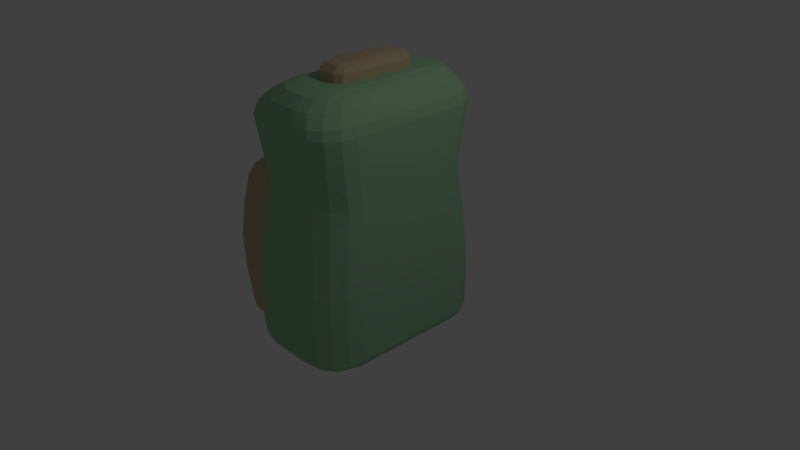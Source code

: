 # Source: reppuIlmanOlkaimia.blend  (saved by Blender 2.78.0; exported with 4.5.12 LTS)
import bpy
from mathutils import Matrix  # noqa: F401  (used for matrix-valued properties, if any)

bpy.ops.wm.read_factory_settings(use_empty=True)
scene = bpy.context.scene
scene.name = 'Scene'

# ---- collections
col_collection_1 = bpy.data.collections.new('Collection 1'); scene.collection.children.link(col_collection_1)

# ---- materials (node trees are filled in below, after node groups)
mat_material_001 = bpy.data.materials.new('Material.001')
mat_material_001.alpha_threshold = 0.0
mat_material_001.use_transparent_shadow = False
mat_material_001.diffuse_color = (0.5815, 0.451, 0.2762, 1.0)
mat_material_001.roughness = 0.5
mat_material_001.line_color = (0.0, 0.0, 0.0, 1.0)
mat_material = bpy.data.materials.new('Material')
mat_material.alpha_threshold = 0.0
mat_material.use_transparent_shadow = False
mat_material.diffuse_color = (0.3328, 0.5815, 0.3425, 1.0)
mat_material.roughness = 0.5
mat_material.line_color = (0.0, 0.0, 0.0, 1.0)

# ---- material node trees

# ---- world
world_world = bpy.data.worlds.new('World'); scene.world = world_world
world_world.color = (0.05088, 0.05088, 0.05088)
world_world.use_sun_shadow = False
world_world.sun_shadow_jitter_overblur = 0.0
world_world.cycles.sampling_method = 'MANUAL'

# ---- cameras
cam_camera = bpy.data.cameras.new('Camera')
cam_camera.clip_end = 100.0
cam_camera.lens = 35.0
cam_camera.sensor_width = 32.0
cam_camera.sensor_height = 18.0
cam_camera.ortho_scale = 7.314
cam_camera.dof.focus_distance = 0.0
cam_camera.dof.aperture_fstop = 128.0

# ---- lights
light_lamp = bpy.data.lights.new('Lamp', 'POINT')
light_lamp.transmission_factor = 0.0
light_lamp.cutoff_distance = 30.0
light_lamp.energy = 100.0
light_lamp.shadow_buffer_clip_start = 1.001
light_lamp.shadow_soft_size = 0.1
light_lamp.shadow_maximum_resolution = 0.006
light_lamp.use_absolute_resolution = True

# ---- meshes
me_cube_003 = bpy.data.meshes.new('Cube.003')
me_cube_003.from_pydata([(0.2366, -0.2955, 2.52), (-0.2366, -0.2955, 2.52), (-0.1183, -0.2955, 2.625), (0.1183, -0.2955, 2.625), (0.1183, -0.591, 2.52), (-0.1183, -0.591, 2.52), (-1.212, -0.943, 0.5324), (-1.241, -1.0, -0.3885), (-0.9512, -0.2491, 1.21), (-1.482, -0.2811, -0.3722), (-1.514, -0.2651, 0.5487), (-1.249, -0.692, 1.146), (-1.153, -0.7811, -0.9837), (-1.04, -0.886, 1.129), (-1.153, -0.2811, -0.9837), (-1.249, -0.2491, 1.146), (-1.51, -0.7366, 0.5487), (-1.482, -0.7811, -0.3722), (-0.9557, -0.692, 1.21), (-1.335, -0.7811, -0.8722), (-1.335, -0.2811, -0.8722), (-1.167, -1.0, -0.8885), (-0.75, -0.904, -1.0), (-0.1784, -1.174, 2.25), (0.7408, -0.7366, 0.5161), (-0.6721, -1.1, 0.5161), (-0.75, -1.157, -0.4047), (0.25, -1.315, -0.4047), (0.2144, -1.258, 0.5161), (0.7667, -0.7811, -0.4047), (-0.7138, -0.6711, 2.25), (0.25, -1.027, -1.0), (-0.3548, -0.6982, 2.416), (0.1183, -0.821, 2.416), (0.4755, -1.016, 2.25), (0.5942, -0.2415, 2.25), (0.7149, -0.2491, 1.113), (0.5362, -1.043, 1.113), (-0.1787, -1.2, 1.113), (0.7153, -0.2728, 1.979), (0.5892, -1.128, 1.979), (-0.9398, -0.758, 1.979), (-0.2315, -1.285, 1.979), (0.2315, -1.285, 1.979), (0.1787, -1.2, 1.113), (0.1784, -1.174, 2.25), (0.3548, -0.6982, 2.416), (0.6333, -0.904, -1.0), (0.5848, -1.1, 0.5161), (0.6333, -1.157, -0.4047), (-0.7014, -1.128, 1.979), (-0.5941, -1.043, 1.113), (-0.1183, -0.821, 2.416), (-0.25, -1.315, -0.4047), (-0.2144, -1.258, 0.5161), (-0.5353, -1.016, 2.25), (-0.25, -1.027, -1.0), (-0.6406, -1.08, 1.534), (0.2016, -1.237, 1.534), (-0.2016, -1.237, 1.534), (-0.878, -0.7206, 1.534), (0.5591, -1.08, 1.534), (0.7151, -0.2593, 1.534), (0.7151, -0.7206, 1.534), (-0.878, -0.2593, 1.534), (-0.25, -0.3695, -1.0), (0.6333, -0.3253, -1.0), (0.3548, -0.2513, 2.416), (-0.9398, -0.2728, 1.979), (0.7149, -0.692, 1.113), (0.5942, -0.6711, 2.25), (-0.3548, -0.2513, 2.416), (0.25, -0.3695, -1.0), (-0.7138, -0.2415, 2.25), (0.7667, -0.2811, -0.4047), (0.7408, -0.2651, 0.5161), (-0.75, -0.3253, -1.0), (0.7667, -0.2811, -0.9047), (-0.25, -1.315, -0.9047), (0.6333, -1.157, -0.9047), (0.25, -1.315, -0.9047), (-0.75, -1.157, -0.9047), (0.7667, -0.7811, -0.9047), (0.7153, -0.758, 1.979), (0.2366, 0.2955, 2.52), (-0.2366, 0.2955, 2.52), (-0.1183, 0.2955, 2.625), (0.1183, 0.2955, 2.625), (0.1183, 0.591, 2.52), (-0.1183, 0.591, 2.52), (-1.212, 0.943, 0.5324), (-1.241, 1.0, -0.3885), (-0.9512, 0.2491, 1.21), (-1.482, 0.2811, -0.3722), (-1.514, 0.2651, 0.5487), (-1.249, 0.692, 1.146), (-1.153, 0.7811, -0.9837), (-1.04, 0.886, 1.129), (-1.153, 0.2811, -0.9837), (-1.249, 0.2491, 1.146), (-1.51, 0.7366, 0.5487), (-1.482, 0.7811, -0.3722), (-0.9557, 0.692, 1.21), (-1.335, 0.7811, -0.8722), (-1.335, 0.2811, -0.8722), (-1.167, 1.0, -0.8885), (-0.75, 0.904, -1.0), (-0.1784, 1.174, 2.25), (0.7408, 0.7366, 0.5161), (-0.6721, 1.1, 0.5161), (-0.75, 1.157, -0.4047), (0.25, 1.315, -0.4047), (0.2144, 1.258, 0.5161), (0.7667, 0.7811, -0.4047), (-0.7138, 0.6711, 2.25), (0.25, 1.027, -1.0), (-0.3548, 0.6982, 2.416), (0.1183, 0.821, 2.416), (0.4755, 1.016, 2.25), (0.5942, 0.2415, 2.25), (0.7149, 0.2491, 1.113), (0.5362, 1.043, 1.113), (-0.1787, 1.2, 1.113), (0.7153, 0.2728, 1.979), (0.5892, 1.128, 1.979), (-0.9398, 0.758, 1.979), (-0.2315, 1.285, 1.979), (0.2315, 1.285, 1.979), (0.1787, 1.2, 1.113), (0.1784, 1.174, 2.25), (0.3548, 0.6982, 2.416), (0.6333, 0.904, -1.0), (0.5848, 1.1, 0.5161), (0.6333, 1.157, -0.4047), (-0.7014, 1.128, 1.979), (-0.5941, 1.043, 1.113), (-0.1183, 0.821, 2.416), (-0.25, 1.315, -0.4047), (-0.2144, 1.258, 0.5161), (-0.5353, 1.016, 2.25), (-0.25, 1.027, -1.0), (-0.6406, 1.08, 1.534), (0.2016, 1.237, 1.534), (-0.2016, 1.237, 1.534), (-0.878, 0.7206, 1.534), (0.5591, 1.08, 1.534), (0.7151, 0.2593, 1.534), (0.7151, 0.7206, 1.534), (-0.878, 0.2593, 1.534), (-0.25, 0.3695, -1.0), (0.6333, 0.3253, -1.0), (0.3548, 0.2513, 2.416), (-0.9398, 0.2728, 1.979), (0.7149, 0.692, 1.113), (0.5942, 0.6711, 2.25), (-0.3548, 0.2513, 2.416), (0.25, 0.3695, -1.0), (-0.7138, 0.2415, 2.25), (0.7667, 0.2811, -0.4047), (0.7408, 0.2651, 0.5161), (-0.75, 0.3253, -1.0), (0.7667, 0.2811, -0.9047), (-0.25, 1.315, -0.9047), (0.6333, 1.157, -0.9047), (0.25, 1.315, -0.9047), (-0.75, 1.157, -0.9047), (0.7667, 0.7811, -0.9047), (0.7153, 0.758, 1.979), (-3.446e-07, -0.591, 2.52), (-0.207, -0.5171, 2.52), (0.2366, -0.2955, 2.416), (-0.2366, -0.2955, 2.416), (-0.1183, -0.591, 2.416), (0.1183, -0.591, 2.416), (-0.1183, 0.0, 2.625), (0.1183, 0.0, 2.625), (-2.924e-07, -0.2955, 2.625), (0.207, -0.2955, 2.599), (-0.207, -0.2955, 2.599), (-0.1183, -0.5171, 2.599), (0.1183, -0.5171, 2.599), (-0.2366, 0.0, 2.52), (0.2366, 0.0, 2.52), (0.207, -0.5171, 2.52), (-0.9154, -0.943, 0.5161), (-1.0, -0.2811, -1.0), (-1.0, -1.0, -0.4047), (-1.157, -0.9453, -0.9599), (-0.9778, -0.8375, 1.19), (-0.95, 0.0, 1.21), (-1.124, -0.9002, 0.9396), (-1.264, -0.9857, 0.04413), (-0.8308, -0.886, 1.113), (-0.8308, -0.2491, 1.194), (-1.434, -0.8914, 0.5446), (-1.275, -0.2811, -0.9477), (-1.422, -0.9453, -0.3762), (-1.405, -0.2531, 0.9559), (-1.55, -0.2771, 0.06041), (-1.335, 0.0, -0.8722), (-1.516, 0.0, 0.5487), (-1.249, 0.0, 1.146), (-1.197, -0.8375, 1.141), (-1.086, -0.2491, 1.202), (-1.153, 0.0, -0.9837), (-1.0, -0.7811, -1.0), (-0.8308, -0.692, 1.194), (-1.275, -0.7811, -0.9477), (-1.399, -0.7032, 0.9559), (-1.549, -0.77, 0.06041), (-1.092, -0.692, 1.202), (-1.153, -0.5467, -0.9837), (-1.249, -0.4843, 1.146), (-1.512, -0.5155, 0.5487), (-1.335, -0.5467, -0.8722), (-0.9536, -0.4843, 1.21), (-1.0, -1.0, -0.9047), (-1.293, -0.9453, -0.8762), (-1.482, 0.0, -0.3722), (-1.482, -0.5467, -0.3722), (-1.386, -0.7811, -0.6995), (-1.386, -0.2811, -0.6995), (-1.193, -1.0, -0.7158), (0.7333, -0.8118, -0.9762), (-0.75, -1.094, -0.9762), (0.7018, -0.9307, 0.5161), (-0.9154, -0.943, 0.5161), (0.7214, -0.7032, 0.9234), (-0.6136, -1.057, 0.9234), (0.25, -1.243, -0.9762), (0.7333, -0.9846, -0.4047), (-1.0, -0.2811, -1.0), (-1.0, -1.0, -0.4047), (0.1876, -1.215, 0.9234), (-0.7305, -1.143, 0.02784), (0.2411, -1.3, 0.02784), (-3.725e-08, -1.315, -0.9047), (-3.874e-07, -1.258, 0.5161), (0.7602, -0.77, 0.02784), (0.7667, 0.0, -0.9047), (0.7408, 0.0, 0.5161), (0.5645, -0.8515, 2.25), (-0.6692, -0.8515, 2.25), (-0.75, 0.0, -1.0), (0.25, 0.0, -1.0), (3.353e-08, -0.3695, -1.0), (0.4738, -0.63, 2.375), (-0.4, -0.8756, 2.375), (0.1333, -1.024, 2.375), (-0.5037, -0.2267, 2.375), (-3.856e-07, -0.821, 2.416), (0.3548, 0.0, 2.416), (-4.768e-07, -1.174, 2.25), (0.5942, 0.0, 2.25), (-0.878, 0.0, 1.534), (0.6702, -0.8768, 1.113), (-0.8308, -0.886, 1.113), (-4.806e-07, -1.2, 1.113), (0.7149, 0.0, 1.113), (0.7149, -0.6992, 1.259), (0.1844, -1.21, 1.259), (-0.8308, -0.2491, 1.194), (-0.6057, -1.052, 1.259), (0.6837, -0.9567, 1.979), (-0.8802, -0.9567, 1.979), (-5.178e-07, -1.285, 1.979), (0.7153, 0.0, 1.979), (-0.7138, 0.0, 2.25), (0.685, -0.7407, 2.1), (0.2218, -1.263, 2.1), (-0.8906, -0.2666, 2.1), (-0.6671, -1.106, 2.1), (0.6333, -1.094, -0.9762), (0.5483, -1.057, 0.9234), (0.6212, -1.143, 0.02784), (0.6333, 0.0, -1.0), (0.385, -0.8756, 2.375), (0.5419, -1.052, 1.259), (0.5643, -1.106, 2.1), (0.4367, -1.246, 1.979), (0.3574, -1.161, 1.113), (0.3419, -1.134, 2.25), (0.2366, -0.7903, 2.416), (0.4708, -0.3585, -1.0), (0.4141, -1.218, 0.5161), (0.4708, -1.275, -0.9047), (-0.25, -1.243, -0.9762), (-0.1876, -1.215, 0.9234), (-0.2411, -1.3, 0.02784), (-0.25, 0.0, -1.0), (-0.1333, -1.024, 2.375), (-0.3548, 0.0, 2.416), (-0.1844, -1.21, 1.259), (-0.2218, -1.263, 2.1), (-0.4648, -1.246, 1.979), (-0.3719, -1.161, 1.113), (-0.2366, -0.7903, 2.416), (-0.5, -1.275, -0.9047), (-0.436, -1.218, 0.5161), (-0.3569, -1.134, 2.25), (-0.5, -0.3585, -1.0), (-0.9398, 0.0, 1.979), (0.6761, -0.9114, 1.534), (-0.8187, -0.9114, 1.534), (-4.992e-07, -1.237, 1.534), (0.7151, 0.0, 1.534), (0.3918, -1.198, 1.534), (-0.4121, -1.198, 1.534), (-0.679, -1.11, 1.815), (0.2205, -1.267, 1.815), (-0.2205, -1.267, 1.815), (-0.9171, -0.2679, 1.815), (0.5781, -1.11, 1.815), (0.7152, -0.7443, 1.815), (0.7333, -0.2922, -0.9762), (0.7214, -0.2531, 0.9234), (-1.0, -0.7811, -1.0), (0.7602, -0.2771, 0.02784), (7.451e-09, -1.027, -1.0), (0.4738, -0.2267, 2.375), (-0.5037, -0.63, 2.375), (0.7149, -0.2516, 1.259), (-0.8308, -0.692, 1.194), (0.685, -0.2666, 2.1), (-0.8906, -0.7407, 2.1), (0.2366, -0.2955, 2.416), (0.4708, -0.9961, -1.0), (-0.2366, -0.2955, 2.416), (-0.5, -0.9961, -1.0), (-0.9171, -0.7443, 1.815), (0.7152, -0.2679, 1.815), (0.7151, -0.5043, 1.534), (-0.878, -0.5043, 1.534), (-0.25, -0.7186, -1.0), (-0.1183, -0.591, 2.416), (0.6333, -0.6327, -1.0), (0.3548, -0.4886, 2.416), (-0.9398, -0.5305, 1.979), (0.7153, -0.5305, 1.979), (0.7149, -0.4843, 1.113), (0.5942, -0.4697, 2.25), (0.1183, -0.591, 2.416), (-0.3548, -0.4886, 2.416), (0.25, -0.7186, -1.0), (-0.7138, -0.4697, 2.25), (0.7667, -0.5467, -0.9047), (0.7408, -0.5155, 0.5161), (-0.75, -0.6327, -1.0), (0.7333, -0.9846, -0.9047), (-1.0, -1.0, -0.9047), (-1.788e-07, -1.315, -0.4047), (0.7667, 0.0, -0.4047), (0.4708, -1.275, -0.4047), (-0.5, -1.275, -0.4047), (0.7667, -0.5467, -0.4047), (0.7667, -0.2811, -0.7321), (-0.25, -1.315, -0.7321), (0.6333, -1.157, -0.7321), (0.7667, -0.7811, -0.7321), (0.25, -1.315, -0.7321), (-0.75, -1.157, -0.7321), (-3.465e-07, 0.591, 2.52), (-0.207, 0.5171, 2.52), (0.2366, 0.2955, 2.416), (-0.2366, 0.2955, 2.416), (-0.1183, 0.591, 2.416), (0.1183, 0.591, 2.416), (-2.906e-07, 0.2955, 2.625), (0.207, 0.2955, 2.599), (-0.207, 0.2955, 2.599), (-0.1183, 0.5171, 2.599), (0.1183, 0.5171, 2.599), (0.207, 0.5171, 2.52), (-0.9154, 0.943, 0.5161), (-1.0, 0.2811, -1.0), (-1.0, 1.0, -0.4047), (-1.157, 0.9453, -0.9599), (-0.9778, 0.8375, 1.19), (-1.124, 0.9002, 0.9396), (-1.264, 0.9857, 0.04413), (-0.8308, 0.886, 1.113), (-0.8308, 0.2491, 1.194), (-1.434, 0.8914, 0.5446), (-1.275, 0.2811, -0.9477), (-1.422, 0.9453, -0.3762), (-1.405, 0.2531, 0.9559), (-1.55, 0.2771, 0.06041), (-1.197, 0.8375, 1.141), (-1.086, 0.2491, 1.202), (-1.0, 0.7811, -1.0), (-0.8308, 0.692, 1.194), (-1.275, 0.7811, -0.9477), (-1.399, 0.7032, 0.9559), (-1.549, 0.77, 0.06041), (-1.092, 0.692, 1.202), (-1.153, 0.5467, -0.9837), (-1.249, 0.4843, 1.146), (-1.512, 0.5155, 0.5487), (-1.335, 0.5467, -0.8722), (-0.9536, 0.4843, 1.21), (-1.0, 1.0, -0.9047), (-1.293, 0.9453, -0.8762), (-1.482, 0.5467, -0.3722), (-1.386, 0.7811, -0.6995), (-1.386, 0.2811, -0.6995), (-1.193, 1.0, -0.7158), (0.7333, 0.8118, -0.9762), (-0.75, 1.094, -0.9762), (0.7018, 0.9307, 0.5161), (-0.9154, 0.943, 0.5161), (0.7214, 0.7032, 0.9234), (-0.6136, 1.057, 0.9234), (0.25, 1.243, -0.9762), (0.7333, 0.9846, -0.4047), (-1.0, 0.2811, -1.0), (-1.0, 1.0, -0.4047), (0.1876, 1.215, 0.9234), (-0.7305, 1.143, 0.02784), (0.2411, 1.3, 0.02784), (-2.98e-08, 1.315, -0.9047), (-3.874e-07, 1.258, 0.5161), (0.7602, 0.77, 0.02784), (0.5645, 0.8515, 2.25), (-0.6692, 0.8515, 2.25), (2.98e-08, 0.3695, -1.0), (0.4738, 0.63, 2.375), (-0.4, 0.8756, 2.375), (0.1333, 1.024, 2.375), (-0.5037, 0.2267, 2.375), (-3.856e-07, 0.821, 2.416), (-4.768e-07, 1.174, 2.25), (0.6702, 0.8768, 1.113), (-0.8308, 0.886, 1.113), (-4.806e-07, 1.2, 1.113), (0.7149, 0.6992, 1.259), (0.1844, 1.21, 1.259), (-0.8308, 0.2491, 1.194), (-0.6057, 1.052, 1.259), (0.6837, 0.9567, 1.979), (-0.8802, 0.9567, 1.979), (-5.215e-07, 1.285, 1.979), (0.685, 0.7407, 2.1), (0.2218, 1.263, 2.1), (-0.8906, 0.2666, 2.1), (-0.6671, 1.106, 2.1), (0.6333, 1.094, -0.9762), (0.5483, 1.057, 0.9234), (0.6212, 1.143, 0.02784), (0.385, 0.8756, 2.375), (0.5419, 1.052, 1.259), (0.5643, 1.106, 2.1), (0.4367, 1.246, 1.979), (0.3574, 1.161, 1.113), (0.3419, 1.134, 2.25), (0.2366, 0.7903, 2.416), (0.4708, 0.3585, -1.0), (0.4141, 1.218, 0.5161), (0.4708, 1.275, -0.9047), (-0.25, 1.243, -0.9762), (-0.1876, 1.215, 0.9234), (-0.2411, 1.3, 0.02784), (-0.1333, 1.024, 2.375), (-0.1844, 1.21, 1.259), (-0.2218, 1.263, 2.1), (-0.4648, 1.246, 1.979), (-0.3719, 1.161, 1.113), (-0.2366, 0.7903, 2.416), (-0.5, 1.275, -0.9047), (-0.436, 1.218, 0.5161), (-0.3569, 1.134, 2.25), (-0.5, 0.3585, -1.0), (0.6761, 0.9114, 1.534), (-0.8187, 0.9114, 1.534), (-4.992e-07, 1.237, 1.534), (0.3918, 1.198, 1.534), (-0.4121, 1.198, 1.534), (-0.679, 1.11, 1.815), (0.2205, 1.267, 1.815), (-0.2205, 1.267, 1.815), (-0.9171, 0.2679, 1.815), (0.5781, 1.11, 1.815), (0.7152, 0.7443, 1.815), (0.7333, 0.2922, -0.9762), (0.7214, 0.2531, 0.9234), (-1.0, 0.7811, -1.0), (0.7602, 0.2771, 0.02784), (7.451e-09, 1.027, -1.0), (0.4738, 0.2267, 2.375), (-0.5037, 0.63, 2.375), (0.7149, 0.2516, 1.259), (-0.8308, 0.692, 1.194), (0.685, 0.2666, 2.1), (-0.8906, 0.7407, 2.1), (0.2366, 0.2955, 2.416), (0.4708, 0.9961, -1.0), (-0.2366, 0.2955, 2.416), (-0.5, 0.9961, -1.0), (-0.9171, 0.7443, 1.815), (0.7152, 0.2679, 1.815), (0.7151, 0.5043, 1.534), (-0.878, 0.5043, 1.534), (-0.25, 0.7186, -1.0), (-0.1183, 0.591, 2.416), (0.6333, 0.6327, -1.0), (0.3548, 0.4886, 2.416), (-0.9398, 0.5305, 1.979), (0.7153, 0.5305, 1.979), (0.7149, 0.4843, 1.113), (0.5942, 0.4697, 2.25), (0.1183, 0.591, 2.416), (-0.3548, 0.4886, 2.416), (0.25, 0.7186, -1.0), (-0.7138, 0.4697, 2.25), (0.7667, 0.5467, -0.9047), (0.7408, 0.5155, 0.5161), (-0.75, 0.6327, -1.0), (0.7333, 0.9846, -0.9047), (-1.0, 1.0, -0.9047), (-1.788e-07, 1.315, -0.4047), (0.4708, 1.275, -0.4047), (-0.5, 1.275, -0.4047), (0.7667, 0.5467, -0.4047), (0.7667, 0.2811, -0.7321), (-0.25, 1.315, -0.7321), (0.6333, 1.157, -0.7321), (0.7667, 0.7811, -0.7321), (0.25, 1.315, -0.7321), (-0.75, 1.157, -0.7321), (-3.453e-07, -0.591, 2.416), (0.207, -0.5171, 2.416), (-0.207, -0.5171, 2.416), (-3.32e-07, -0.5171, 2.599), (0.184, -0.4596, 2.578), (-0.184, -0.4596, 2.578), (-1.0, -0.9453, -0.9762), (-0.8519, -0.9002, 0.9234), (-0.9788, -0.9857, 0.02784), (-0.8308, -0.8375, 1.173), (-1.25, -0.9027, -0.9323), (-1.329, -0.851, 0.9519), (-1.477, -0.9318, 0.05634), (-1.091, -0.7998, 1.183), (-1.0, -0.5467, -1.0), (-0.8308, -0.4843, 1.194), (-1.275, -0.5467, -0.9477), (-1.402, -0.4921, 0.9559), (-1.549, -0.5389, 0.06041), (-1.089, -0.4843, 1.202), (-1.0, -1.0, -0.7321), (-1.338, -0.9453, -0.7036), (-1.386, -0.5467, -0.6995), (0.7074, -0.9688, -0.9577), (-1.0, -0.9453, -0.9762), (0.6781, -0.8903, 0.9234), (-0.8519, -0.9002, 0.9234), (-1.141e-08, -1.243, -0.9762), (0.7255, -0.9711, 0.02784), (-0.9788, -0.9857, 0.02784), (-4.571e-07, -1.215, 0.9234), (-2.885e-07, -1.3, 0.02784), (0.4743, -0.7825, 2.342), (-0.5208, -0.7825, 2.342), (-4.28e-07, -1.024, 2.375), (0.6717, -0.8854, 1.259), (-0.8308, -0.8375, 1.173), (-4.848e-07, -1.21, 1.259), (0.6548, -0.9357, 2.1), (-0.8347, -0.9357, 2.1), (-5.125e-07, -1.263, 2.1), (0.4708, -1.205, -0.9762), (0.3716, -1.175, 0.9234), (0.4567, -1.261, 0.02784), (0.2629, -0.9871, 2.375), (0.366, -1.17, 1.259), (0.4183, -1.224, 2.1), (-0.5, -1.205, -0.9762), (-0.3879, -1.175, 0.9234), (-0.484, -1.261, 0.02784), (-0.2666, -0.9871, 2.375), (-0.382, -1.17, 1.259), (-0.444, -1.224, 2.1), (0.6809, -0.94, 1.815), (-0.8576, -0.94, 1.815), (-5.118e-07, -1.267, 1.815), (0.4202, -1.228, 1.815), (-0.4454, -1.228, 1.815), (0.7333, -0.5682, -0.9762), (0.7214, -0.4921, 0.9234), (-1.0, -0.5467, -1.0), (0.7602, -0.5389, 0.02784), (1.957e-08, -0.7186, -1.0), (0.4738, -0.4409, 2.375), (-0.5037, -0.4409, 2.375), (-3.453e-07, -0.591, 2.416), (0.7149, -0.4893, 1.259), (-0.8308, -0.4843, 1.194), (0.685, -0.5184, 2.1), (-0.8906, -0.5184, 2.1), (0.207, -0.5171, 2.416), (0.4708, -0.6971, -1.0), (-0.207, -0.5171, 2.416), (-0.5, -0.6971, -1.0), (-0.9171, -0.5209, 1.815), (0.7152, -0.5209, 1.815), (0.7333, -0.9846, -0.7321), (-1.0, -1.0, -0.7321), (-8.24e-08, -1.315, -0.7321), (0.4708, -1.275, -0.7321), (-0.5, -1.275, -0.7321), (0.7667, -0.5467, -0.7321), (0.2366, 0.0, 2.416), (-0.2366, 0.0, 2.416), (-3.453e-07, 0.591, 2.416), (0.207, 0.5171, 2.416), (-0.207, 0.5171, 2.416), (-2.662e-07, 0.0, 2.625), (0.207, 0.0, 2.599), (-0.207, 0.0, 2.599), (-3.32e-07, 0.5171, 2.599), (0.184, 0.4596, 2.578), (-0.184, 0.4596, 2.578), (-1.0, 0.9453, -0.9762), (-0.8519, 0.9002, 0.9234), (-1.0, 0.0, -1.0), (-0.9788, 0.9857, 0.02784), (-0.8308, 0.0, 1.194), (-0.8308, 0.8375, 1.173), (-1.25, 0.9027, -0.9323), (-1.329, 0.851, 0.9519), (-1.275, 1.863e-09, -0.9477), (-1.477, 0.9318, 0.05634), (-1.406, 9.313e-10, 0.9559), (-1.55, 1.863e-09, 0.06041), (-1.084, -9.313e-10, 1.202), (-1.091, 0.7998, 1.183), (-1.0, 0.5467, -1.0), (-0.8308, 0.4843, 1.194), (-1.275, 0.5467, -0.9477), (-1.402, 0.4921, 0.9559), (-1.549, 0.5389, 0.06041), (-1.089, 0.4843, 1.202), (-1.0, 1.0, -0.7321), (-1.338, 0.9453, -0.7036), (-1.386, 0.0, -0.6995), (-1.386, 0.5467, -0.6995), (0.7074, 0.9688, -0.9577), (-1.0, 0.9453, -0.9762), (0.6781, 0.8903, 0.9234), (-0.8519, 0.9002, 0.9234), (0.7333, 1.863e-09, -0.9762), (-9.545e-09, 1.243, -0.9762), (0.7255, 0.9711, 0.02784), (-1.0, 0.0, -1.0), (-0.9788, 0.9857, 0.02784), (0.7214, 0.0, 0.9234), (-4.571e-07, 1.215, 0.9234), (-2.885e-07, 1.3, 0.02784), (0.7602, -1.863e-09, 0.02784), (-0.8308, 0.0, 1.194), (4.168e-08, 0.0, -1.0), (0.4743, 0.7825, 2.342), (-0.5208, 0.7825, 2.342), (0.4738, 0.0, 2.375), (-4.28e-07, 1.024, 2.375), (-0.5037, 0.0, 2.375), (0.6717, 0.8854, 1.259), (-0.8308, 0.8375, 1.173), (-4.848e-07, 1.21, 1.259), (0.7149, 0.0, 1.259), (0.6548, 0.9357, 2.1), (-0.8347, 0.9357, 2.1), (-5.125e-07, 1.263, 2.1), (0.685, 1.863e-09, 2.1), (-0.8906, 1.863e-09, 2.1), (0.4708, 1.205, -0.9762), (0.3716, 1.175, 0.9234), (0.4567, 1.261, 0.02784), (0.4708, -1.863e-09, -1.0), (0.2629, 0.9871, 2.375), (0.2366, 0.0, 2.416), (0.366, 1.17, 1.259), (0.4183, 1.224, 2.1), (-0.5, 1.205, -0.9762), (-0.3879, 1.175, 0.9234), (-0.484, 1.261, 0.02784), (-0.5, 1.863e-09, -1.0), (-0.2666, 0.9871, 2.375), (-0.2366, 0.0, 2.416), (-0.382, 1.17, 1.259), (-0.444, 1.224, 2.1), (-0.9171, -1.863e-09, 1.815), (0.6809, 0.94, 1.815), (-0.8576, 0.94, 1.815), (-5.127e-07, 1.267, 1.815), (0.7152, 0.0, 1.815), (0.4202, 1.228, 1.815), (-0.4454, 1.228, 1.815), (0.7333, 0.5682, -0.9762), (0.7214, 0.4921, 0.9234), (-1.0, 0.5467, -1.0), (0.7602, 0.5389, 0.02784), (1.863e-08, 0.7186, -1.0), (0.4738, 0.4409, 2.375), (-0.5037, 0.4409, 2.375), (-3.453e-07, 0.591, 2.416), (0.7149, 0.4893, 1.259), (-0.8308, 0.4843, 1.194), (0.685, 0.5184, 2.1), (-0.8906, 0.5184, 2.1), (0.207, 0.5171, 2.416), (0.4708, 0.6971, -1.0), (-0.207, 0.5171, 2.416), (-0.5, 0.6971, -1.0), (-0.9171, 0.5209, 1.815), (0.7152, 0.5209, 1.815), (0.7333, 0.9846, -0.7321), (-1.0, 1.0, -0.7321), (-8.054e-08, 1.315, -0.7321), (0.7667, 1.863e-09, -0.7321), (0.4708, 1.275, -0.7321), (-0.5, 1.275, -0.7321), (0.7667, 0.5467, -0.7321)], [], [(0, 183, 529, 170), (0, 170, 610, 182), (0, 182, 616, 177), (0, 177, 532, 183), (1, 181, 611, 171), (1, 171, 530, 169), (1, 169, 533, 178), (1, 178, 617, 181), (2, 176, 615, 174), (2, 174, 617, 178), (2, 178, 533, 179), (2, 179, 531, 176), (3, 177, 616, 175), (3, 175, 615, 176), (3, 176, 531, 180), (3, 180, 532, 177), (4, 168, 528, 173), (4, 173, 529, 183), (4, 183, 532, 180), (4, 180, 531, 168), (5, 169, 530, 172), (5, 172, 528, 168), (5, 168, 531, 179), (5, 179, 533, 169), (6, 191, 536, 184), (6, 184, 535, 190), (6, 190, 539, 194), (6, 194, 540, 191), (7, 222, 548, 186), (7, 186, 536, 191), (7, 191, 540, 196), (7, 196, 549, 222), (8, 215, 543, 193), (8, 193, 625, 189), (8, 189, 633, 203), (8, 203, 547, 215), (9, 221, 550, 219), (9, 219, 546, 198), (9, 198, 632, 218), (9, 218, 643, 221), (10, 198, 546, 213), (10, 213, 545, 197), (10, 197, 631, 200), (10, 200, 632, 198), (11, 212, 545, 208), (11, 208, 539, 202), (11, 202, 541, 210), (11, 210, 547, 212), (12, 211, 542, 205), (12, 205, 534, 187), (12, 187, 538, 207), (12, 207, 544, 211), (13, 190, 535, 192), (13, 192, 537, 188), (13, 188, 541, 202), (13, 202, 539, 190), (14, 204, 623, 185), (14, 185, 542, 211), (14, 211, 544, 195), (14, 195, 629, 204), (15, 201, 631, 197), (15, 197, 545, 212), (15, 212, 547, 203), (15, 203, 633, 201), (16, 209, 540, 194), (16, 194, 539, 208), (16, 208, 545, 213), (16, 213, 546, 209), (17, 220, 549, 196), (17, 196, 540, 209), (17, 209, 546, 219), (17, 219, 550, 220), (18, 188, 537, 206), (18, 206, 543, 215), (18, 215, 547, 210), (18, 210, 541, 188), (19, 207, 538, 217), (19, 217, 549, 220), (19, 220, 550, 214), (19, 214, 544, 207), (20, 195, 544, 214), (20, 214, 550, 221), (20, 221, 643, 199), (20, 199, 629, 195), (21, 187, 534, 216), (21, 216, 548, 222), (21, 222, 549, 217), (21, 217, 538, 187), (22, 347, 601, 328), (22, 328, 575, 224), (22, 224, 552, 316), (22, 316, 588, 347), (23, 299, 580, 293), (23, 293, 568, 252), (23, 252, 562, 290), (23, 290, 578, 299), (24, 238, 589, 346), (24, 346, 587, 227), (24, 227, 553, 225), (24, 225, 556, 238), (25, 234, 577, 298), (25, 298, 576, 228), (25, 228, 554, 226), (25, 226, 557, 234), (26, 360, 608, 353), (26, 353, 577, 234), (26, 234, 557, 232), (26, 232, 605, 360), (27, 359, 607, 352), (27, 352, 571, 235), (27, 235, 559, 350), (27, 350, 606, 359), (28, 235, 571, 284), (28, 284, 570, 233), (28, 233, 558, 237), (28, 237, 559, 235), (29, 358, 609, 354), (29, 354, 589, 238), (29, 238, 556, 230), (29, 230, 604, 358), (30, 344, 597, 324), (30, 324, 567, 242), (30, 242, 561, 320), (30, 320, 592, 344), (31, 343, 599, 326), (31, 326, 569, 229), (31, 229, 555, 318), (31, 318, 590, 343), (32, 296, 600, 342), (32, 342, 592, 320), (32, 320, 561, 247), (32, 247, 578, 296), (33, 282, 598, 341), (33, 341, 593, 250), (33, 250, 562, 248), (33, 248, 572, 282), (34, 281, 574, 278), (34, 278, 566, 241), (34, 241, 560, 276), (34, 276, 572, 281), (35, 340, 596, 323), (35, 323, 672, 253), (35, 253, 662, 319), (35, 319, 591, 340), (36, 339, 587, 315), (36, 315, 654, 258), (36, 258, 668, 321), (36, 321, 594, 339), (37, 280, 570, 273), (37, 273, 553, 255), (37, 255, 563, 277), (37, 277, 573, 280), (38, 295, 576, 287), (38, 287, 558, 257), (38, 257, 565, 292), (38, 292, 579, 295), (39, 338, 603, 330), (39, 330, 694, 266), (39, 266, 672, 323), (39, 323, 596, 338), (40, 279, 584, 312), (40, 312, 581, 263), (40, 263, 566, 278), (40, 278, 574, 279), (41, 337, 602, 329), (41, 329, 582, 264), (41, 264, 567, 324), (41, 324, 597, 337), (42, 294, 585, 310), (42, 310, 583, 265), (42, 265, 568, 293), (42, 293, 580, 294), (43, 265, 583, 309), (43, 309, 584, 279), (43, 279, 574, 269), (43, 269, 568, 265), (44, 257, 558, 233), (44, 233, 570, 280), (44, 280, 573, 260), (44, 260, 565, 257), (45, 252, 568, 269), (45, 269, 574, 281), (45, 281, 572, 248), (45, 248, 562, 252), (46, 246, 591, 336), (46, 336, 598, 282), (46, 282, 572, 276), (46, 276, 560, 246), (47, 335, 586, 223), (47, 223, 551, 272), (47, 272, 569, 326), (47, 326, 599, 335), (48, 274, 556, 225), (48, 225, 553, 273), (48, 273, 570, 284), (48, 284, 571, 274), (49, 357, 604, 230), (49, 230, 556, 274), (49, 274, 571, 352), (49, 352, 607, 357), (50, 264, 582, 308), (50, 308, 585, 294), (50, 294, 580, 271), (50, 271, 567, 264), (51, 256, 554, 228), (51, 228, 576, 295), (51, 295, 579, 262), (51, 262, 564, 256), (52, 250, 593, 334), (52, 334, 600, 296), (52, 296, 578, 290), (52, 290, 562, 250), (53, 356, 606, 350), (53, 350, 559, 288), (53, 288, 577, 353), (53, 353, 608, 356), (54, 288, 559, 237), (54, 237, 558, 287), (54, 287, 576, 298), (54, 298, 577, 288), (55, 242, 567, 271), (55, 271, 580, 299), (55, 299, 578, 247), (55, 247, 561, 242), (56, 333, 590, 318), (56, 318, 555, 286), (56, 286, 575, 328), (56, 328, 601, 333), (57, 303, 564, 262), (57, 262, 579, 307), (57, 307, 585, 308), (57, 308, 582, 303), (58, 304, 565, 260), (58, 260, 573, 306), (58, 306, 584, 309), (58, 309, 583, 304), (59, 307, 579, 292), (59, 292, 565, 304), (59, 304, 583, 310), (59, 310, 585, 307), (60, 332, 595, 322), (60, 322, 564, 303), (60, 303, 582, 329), (60, 329, 602, 332), (61, 306, 573, 277), (61, 277, 563, 302), (61, 302, 581, 312), (61, 312, 584, 306), (62, 331, 594, 321), (62, 321, 668, 305), (62, 305, 694, 330), (62, 330, 603, 331), (63, 302, 563, 259), (63, 259, 594, 331), (63, 331, 603, 313), (63, 313, 581, 302), (64, 254, 658, 261), (64, 261, 595, 332), (64, 332, 602, 311), (64, 311, 690, 254), (65, 289, 659, 245), (65, 245, 590, 333), (65, 333, 601, 300), (65, 300, 685, 289), (66, 275, 649, 314), (66, 314, 586, 335), (66, 335, 599, 283), (66, 283, 677, 275), (67, 319, 662, 251), (67, 251, 679, 325), (67, 325, 598, 336), (67, 336, 591, 319), (68, 301, 690, 311), (68, 311, 602, 337), (68, 337, 597, 270), (68, 270, 673, 301), (69, 255, 553, 227), (69, 227, 587, 339), (69, 339, 594, 259), (69, 259, 563, 255), (70, 241, 566, 268), (70, 268, 596, 340), (70, 340, 591, 246), (70, 246, 560, 241), (71, 327, 687, 291), (71, 291, 664, 249), (71, 249, 592, 342), (71, 342, 600, 327), (72, 244, 677, 283), (72, 283, 599, 343), (72, 343, 590, 245), (72, 245, 659, 244), (73, 267, 673, 270), (73, 270, 597, 344), (73, 344, 592, 249), (73, 249, 664, 267), (74, 355, 718, 351), (74, 351, 657, 317), (74, 317, 589, 354), (74, 354, 609, 355), (75, 317, 657, 240), (75, 240, 654, 315), (75, 315, 587, 346), (75, 346, 589, 317), (76, 243, 685, 300), (76, 300, 601, 347), (76, 347, 588, 231), (76, 231, 652, 243), (77, 314, 649, 239), (77, 239, 718, 355), (77, 355, 609, 345), (77, 345, 586, 314), (78, 286, 555, 236), (78, 236, 606, 356), (78, 356, 608, 297), (78, 297, 575, 286), (79, 272, 551, 348), (79, 348, 604, 357), (79, 357, 607, 285), (79, 285, 569, 272), (80, 229, 569, 285), (80, 285, 607, 359), (80, 359, 606, 236), (80, 236, 555, 229), (81, 224, 575, 297), (81, 297, 608, 360), (81, 360, 605, 349), (81, 349, 552, 224), (82, 348, 551, 223), (82, 223, 586, 345), (82, 345, 609, 358), (82, 358, 604, 348), (83, 268, 566, 263), (83, 263, 581, 313), (83, 313, 603, 338), (83, 338, 596, 268), (84, 363, 613, 372), (84, 372, 619, 368), (84, 368, 616, 182), (84, 182, 610, 363), (85, 364, 611, 181), (85, 181, 617, 369), (85, 369, 620, 362), (85, 362, 614, 364), (86, 174, 615, 367), (86, 367, 618, 370), (86, 370, 620, 369), (86, 369, 617, 174), (87, 175, 616, 368), (87, 368, 619, 371), (87, 371, 618, 367), (87, 367, 615, 175), (88, 366, 612, 361), (88, 361, 618, 371), (88, 371, 619, 372), (88, 372, 613, 366), (89, 365, 614, 362), (89, 362, 620, 370), (89, 370, 618, 361), (89, 361, 612, 365), (90, 373, 624, 379), (90, 379, 630, 382), (90, 382, 628, 378), (90, 378, 622, 373), (91, 375, 641, 405), (91, 405, 642, 384), (91, 384, 630, 379), (91, 379, 624, 375), (92, 381, 636, 399), (92, 399, 640, 388), (92, 388, 633, 189), (92, 189, 625, 381), (93, 402, 644, 404), (93, 404, 643, 218), (93, 218, 632, 386), (93, 386, 639, 402), (94, 397, 639, 386), (94, 386, 632, 200), (94, 200, 631, 385), (94, 385, 638, 397), (95, 392, 638, 396), (95, 396, 640, 394), (95, 394, 634, 387), (95, 387, 628, 392), (96, 389, 635, 395), (96, 395, 637, 391), (96, 391, 627, 376), (96, 376, 621, 389), (97, 380, 622, 378), (97, 378, 628, 387), (97, 387, 634, 377), (97, 377, 626, 380), (98, 374, 623, 204), (98, 204, 629, 383), (98, 383, 637, 395), (98, 395, 635, 374), (99, 385, 631, 201), (99, 201, 633, 388), (99, 388, 640, 396), (99, 396, 638, 385), (100, 382, 630, 393), (100, 393, 639, 397), (100, 397, 638, 392), (100, 392, 628, 382), (101, 384, 642, 403), (101, 403, 644, 402), (101, 402, 639, 393), (101, 393, 630, 384), (102, 390, 626, 377), (102, 377, 634, 394), (102, 394, 640, 399), (102, 399, 636, 390), (103, 401, 627, 391), (103, 391, 637, 398), (103, 398, 644, 403), (103, 403, 642, 401), (104, 398, 637, 383), (104, 383, 629, 199), (104, 199, 643, 404), (104, 404, 644, 398), (105, 400, 621, 376), (105, 376, 627, 401), (105, 401, 642, 405), (105, 405, 641, 400), (106, 496, 712, 515), (106, 515, 699, 484), (106, 484, 646, 407), (106, 407, 682, 496), (107, 463, 689, 469), (107, 469, 686, 461), (107, 461, 663, 430), (107, 430, 671, 463), (108, 514, 700, 421), (108, 421, 651, 408), (108, 408, 647, 410), (108, 410, 698, 514), (109, 468, 684, 417), (109, 417, 653, 409), (109, 409, 648, 411), (109, 411, 683, 468), (110, 520, 720, 527), (110, 527, 716, 415), (110, 415, 653, 417), (110, 417, 684, 520), (111, 519, 719, 526), (111, 526, 717, 518), (111, 518, 656, 418), (111, 418, 676, 519), (112, 456, 676, 418), (112, 418, 656, 420), (112, 420, 655, 416), (112, 416, 675, 456), (113, 521, 721, 525), (113, 525, 715, 413), (113, 413, 651, 421), (113, 421, 700, 521), (114, 492, 708, 512), (114, 512, 703, 488), (114, 488, 661, 423), (114, 423, 670, 492), (115, 494, 710, 511), (115, 511, 701, 486), (115, 486, 650, 412), (115, 412, 674, 494), (116, 510, 711, 466), (116, 466, 686, 426), (116, 426, 661, 488), (116, 488, 703, 510), (117, 509, 709, 454), (117, 454, 678, 427), (117, 427, 663, 429), (117, 429, 704, 509), (118, 450, 681, 453), (118, 453, 678, 448), (118, 448, 660, 422), (118, 422, 669, 450), (119, 491, 707, 508), (119, 508, 702, 487), (119, 487, 662, 253), (119, 253, 672, 491), (120, 483, 698, 507), (120, 507, 705, 489), (120, 489, 668, 258), (120, 258, 654, 483), (121, 446, 675, 452), (121, 452, 680, 449), (121, 449, 665, 431), (121, 431, 647, 446), (122, 459, 683, 465), (122, 465, 688, 462), (122, 462, 667, 433), (122, 433, 655, 459), (123, 498, 714, 506), (123, 506, 707, 491), (123, 491, 672, 266), (123, 266, 694, 498), (124, 480, 695, 451), (124, 451, 681, 450), (124, 450, 669, 438), (124, 438, 691, 480), (125, 497, 713, 505), (125, 505, 708, 492), (125, 492, 670, 439), (125, 439, 692, 497), (126, 478, 696, 464), (126, 464, 689, 463), (126, 463, 671, 440), (126, 440, 693, 478), (127, 477, 693, 440), (127, 440, 671, 442), (127, 442, 681, 451), (127, 451, 695, 477), (128, 416, 655, 433), (128, 433, 667, 435), (128, 435, 680, 452), (128, 452, 675, 416), (129, 442, 671, 430), (129, 430, 663, 427), (129, 427, 678, 453), (129, 453, 681, 442), (130, 504, 702, 425), (130, 425, 660, 448), (130, 448, 678, 454), (130, 454, 709, 504), (131, 406, 697, 503), (131, 503, 710, 494), (131, 494, 674, 445), (131, 445, 645, 406), (132, 408, 651, 447), (132, 447, 676, 456), (132, 456, 675, 446), (132, 446, 647, 408), (133, 413, 715, 524), (133, 524, 719, 519), (133, 519, 676, 447), (133, 447, 651, 413), (134, 476, 692, 439), (134, 439, 670, 444), (134, 444, 689, 464), (134, 464, 696, 476), (135, 411, 648, 432), (135, 432, 666, 437), (135, 437, 688, 465), (135, 465, 683, 411), (136, 502, 704, 429), (136, 429, 663, 461), (136, 461, 686, 466), (136, 466, 711, 502), (137, 518, 717, 523), (137, 523, 720, 520), (137, 520, 684, 460), (137, 460, 656, 518), (138, 420, 656, 460), (138, 460, 684, 468), (138, 468, 683, 459), (138, 459, 655, 420), (139, 444, 670, 423), (139, 423, 661, 426), (139, 426, 686, 469), (139, 469, 689, 444), (140, 486, 701, 501), (140, 501, 712, 496), (140, 496, 682, 458), (140, 458, 650, 486), (141, 437, 666, 472), (141, 472, 692, 476), (141, 476, 696, 475), (141, 475, 688, 437), (142, 435, 667, 473), (142, 473, 693, 477), (142, 477, 695, 474), (142, 474, 680, 435), (143, 462, 688, 475), (143, 475, 696, 478), (143, 478, 693, 473), (143, 473, 667, 462), (144, 490, 706, 500), (144, 500, 713, 497), (144, 497, 692, 472), (144, 472, 666, 490), (145, 449, 680, 474), (145, 474, 695, 480), (145, 480, 691, 471), (145, 471, 665, 449), (146, 489, 705, 499), (146, 499, 714, 498), (146, 498, 694, 305), (146, 305, 668, 489), (147, 434, 665, 471), (147, 471, 691, 481), (147, 481, 714, 499), (147, 499, 705, 434), (148, 436, 658, 254), (148, 254, 690, 479), (148, 479, 713, 500), (148, 500, 706, 436), (149, 424, 659, 289), (149, 289, 685, 470), (149, 470, 712, 501), (149, 501, 701, 424), (150, 482, 649, 275), (150, 275, 677, 455), (150, 455, 710, 503), (150, 503, 697, 482), (151, 251, 662, 487), (151, 487, 702, 504), (151, 504, 709, 493), (151, 493, 679, 251), (152, 479, 690, 301), (152, 301, 673, 443), (152, 443, 708, 505), (152, 505, 713, 479), (153, 410, 647, 431), (153, 431, 665, 434), (153, 434, 705, 507), (153, 507, 698, 410), (154, 441, 669, 422), (154, 422, 660, 425), (154, 425, 702, 508), (154, 508, 707, 441), (155, 291, 687, 495), (155, 495, 711, 510), (155, 510, 703, 428), (155, 428, 664, 291), (156, 455, 677, 244), (156, 244, 659, 424), (156, 424, 701, 511), (156, 511, 710, 455), (157, 443, 673, 267), (157, 267, 664, 428), (157, 428, 703, 512), (157, 512, 708, 443), (158, 351, 718, 522), (158, 522, 721, 521), (158, 521, 700, 485), (158, 485, 657, 351), (159, 240, 657, 485), (159, 485, 700, 514), (159, 514, 698, 483), (159, 483, 654, 240), (160, 470, 685, 243), (160, 243, 652, 414), (160, 414, 699, 515), (160, 515, 712, 470), (161, 239, 649, 482), (161, 482, 697, 513), (161, 513, 721, 522), (161, 522, 718, 239), (162, 419, 650, 458), (162, 458, 682, 467), (162, 467, 720, 523), (162, 523, 717, 419), (163, 516, 645, 445), (163, 445, 674, 457), (163, 457, 719, 524), (163, 524, 715, 516), (164, 457, 674, 412), (164, 412, 650, 419), (164, 419, 717, 526), (164, 526, 719, 457), (165, 467, 682, 407), (165, 407, 646, 517), (165, 517, 716, 527), (165, 527, 720, 467), (166, 406, 645, 516), (166, 516, 715, 525), (166, 525, 721, 513), (166, 513, 697, 406), (167, 438, 669, 441), (167, 441, 707, 506), (167, 506, 714, 481), (167, 481, 691, 438)])
me_cube_003.polygons.foreach_set('material_index', [0, 0, 0, 0, 0, 0, 0, 0, 0, 0, 0, 0, 0, 0, 0, 0, 0, 0, 0, 0, 0, 0, 0, 0, 0, 0, 0, 0, 0, 0, 0, 0, 0, 0, 0, 0, 0, 0, 0, 0, 0, 0, 0, 0, 0, 0, 0, 0, 0, 0, 0, 0, 0, 0, 0, 0, 0, 0, 0, 0, 0, 0, 0, 0, 0, 0, 0, 0, 0, 0, 0, 0, 0, 0, 0, 0, 0, 0, 0, 0, 0, 0, 0, 0, 0, 0, 0, 0, 1, 1, 1, 1, 1, 1, 1, 1, 1, 1, 1, 1, 1, 1, 1, 1, 1, 1, 1, 1, 1, 1, 1, 1, 1, 1, 1, 1, 1, 1, 1, 1, 1, 1, 1, 1, 1, 1, 1, 1, 1, 1, 1, 1, 1, 1, 1, 1, 1, 1, 1, 1, 1, 1, 1, 1, 1, 1, 1, 1, 1, 1, 1, 1, 1, 1, 1, 1, 1, 1, 1, 1, 1, 1, 1, 1, 1, 1, 1, 1, 1, 1, 1, 1, 1, 1, 1, 1, 1, 1, 1, 1, 1, 1, 1, 1, 1, 1, 1, 1, 1, 1, 1, 1, 1, 1, 1, 1, 1, 1, 1, 1, 1, 1, 1, 1, 1, 1, 1, 1, 1, 1, 1, 1, 1, 1, 1, 1, 1, 1, 1, 1, 1, 1, 1, 1, 1, 1, 1, 1, 1, 1, 1, 1, 1, 1, 1, 1, 1, 1, 1, 1, 1, 1, 1, 1, 1, 1, 1, 1, 1, 1, 1, 1, 1, 1, 1, 1, 1, 1, 1, 1, 1, 1, 1, 1, 1, 1, 1, 1, 1, 1, 1, 1, 1, 1, 1, 1, 1, 1, 1, 1, 1, 1, 1, 1, 1, 1, 1, 1, 1, 1, 1, 1, 1, 1, 1, 1, 1, 1, 1, 1, 1, 1, 1, 1, 1, 1, 1, 1, 1, 1, 1, 1, 1, 1, 1, 1, 1, 1, 1, 1, 1, 1, 1, 1, 1, 1, 1, 1, 1, 1, 1, 1, 1, 1, 1, 1, 0, 0, 0, 0, 0, 0, 0, 0, 0, 0, 0, 0, 0, 0, 0, 0, 0, 0, 0, 0, 0, 0, 0, 0, 0, 0, 0, 0, 0, 0, 0, 0, 0, 0, 0, 0, 0, 0, 0, 0, 0, 0, 0, 0, 0, 0, 0, 0, 0, 0, 0, 0, 0, 0, 0, 0, 0, 0, 0, 0, 0, 0, 0, 0, 0, 0, 0, 0, 0, 0, 0, 0, 0, 0, 0, 0, 0, 0, 0, 0, 0, 0, 0, 0, 0, 0, 0, 0, 1, 1, 1, 1, 1, 1, 1, 1, 1, 1, 1, 1, 1, 1, 1, 1, 1, 1, 1, 1, 1, 1, 1, 1, 1, 1, 1, 1, 1, 1, 1, 1, 1, 1, 1, 1, 1, 1, 1, 1, 1, 1, 1, 1, 1, 1, 1, 1, 1, 1, 1, 1, 1, 1, 1, 1, 1, 1, 1, 1, 1, 1, 1, 1, 1, 1, 1, 1, 1, 1, 1, 1, 1, 1, 1, 1, 1, 1, 1, 1, 1, 1, 1, 1, 1, 1, 1, 1, 1, 1, 1, 1, 1, 1, 1, 1, 1, 1, 1, 1, 1, 1, 1, 1, 1, 1, 1, 1, 1, 1, 1, 1, 1, 1, 1, 1, 1, 1, 1, 1, 1, 1, 1, 1, 1, 1, 1, 1, 1, 1, 1, 1, 1, 1, 1, 1, 1, 1, 1, 1, 1, 1, 1, 1, 1, 1, 1, 1, 1, 1, 1, 1, 1, 1, 1, 1, 1, 1, 1, 1, 1, 1, 1, 1, 1, 1, 1, 1, 1, 1, 1, 1, 1, 1, 1, 1, 1, 1, 1, 1, 1, 1, 1, 1, 1, 1, 1, 1, 1, 1, 1, 1, 1, 1, 1, 1, 1, 1, 1, 1, 1, 1, 1, 1, 1, 1, 1, 1, 1, 1, 1, 1, 1, 1, 1, 1, 1, 1, 1, 1, 1, 1, 1, 1, 1, 1, 1, 1, 1, 1, 1, 1, 1, 1, 1, 1, 1, 1, 1, 1, 1, 1, 1, 1, 1, 1, 1, 1])
me_cube_003.materials.append(mat_material_001)
me_cube_003.materials.append(mat_material)
me_cube_003.use_remesh_preserve_volume = False
me_cube_003.use_remesh_preserve_attributes = False
me_cube_003.use_mirror_vertex_groups = False
me_cube_003.update()

# ---- objects
ob_cube_003 = bpy.data.objects.new('Cube.003', me_cube_003)
ob_lamp = bpy.data.objects.new('Lamp', light_lamp)
ob_camera = bpy.data.objects.new('Camera', cam_camera)

# ---- transforms, parenting, visibility, modifiers, constraints
ob_cube_003.location = (0.0, 0.0, 0.0)
ob_cube_003.lock_rotations_4d = False
ob_cube_003.empty_display_type = 'ARROWS'
ob_cube_003.lineart.crease_threshold = 0.0
ob_lamp.location = (4.076, 1.005, 5.904)
ob_lamp.rotation_euler = (0.6503, 0.05522, 1.866)
ob_lamp.lock_rotations_4d = False
ob_lamp.empty_display_type = 'ARROWS'
ob_lamp.color = (0.0, 0.0, 0.0, 0.0)
ob_lamp.lineart.crease_threshold = 0.0
ob_camera.location = (7.481, -6.508, 5.344)
ob_camera.rotation_euler = (1.109, 0.0, 0.8149)
ob_camera.lock_rotations_4d = False
ob_camera.empty_display_type = 'ARROWS'
ob_camera.color = (0.0, 0.0, 0.0, 0.0)
ob_camera.display_type = 'WIRE'
ob_camera.lineart.crease_threshold = 0.0

# ---- collection membership
col_collection_1.objects.link(ob_cube_003)
col_collection_1.objects.link(ob_lamp)
col_collection_1.objects.link(ob_camera)

# ---- scene / render settings (as saved in the file)
scene.camera = ob_camera
scene.frame_start = 1; scene.frame_end = 250; scene.frame_set(1)
scene.render.engine = 'BLENDER_EEVEE_NEXT'
scene.render.resolution_percentage = 50
scene.render.dither_intensity = 0.0
scene.cycles.use_denoising = False
scene.cycles.samples = 128
scene.cycles.sampling_pattern = 'TABULATED_SOBOL'
scene.cycles.light_sampling_threshold = 0.0
scene.cycles.use_adaptive_sampling = False
scene.cycles.use_light_tree = False
scene.cycles.blur_glossy = 0.0
scene.cycles.sample_clamp_indirect = 0.0
scene.view_settings.view_transform = 'Standard'
bpy.context.view_layer.update()
